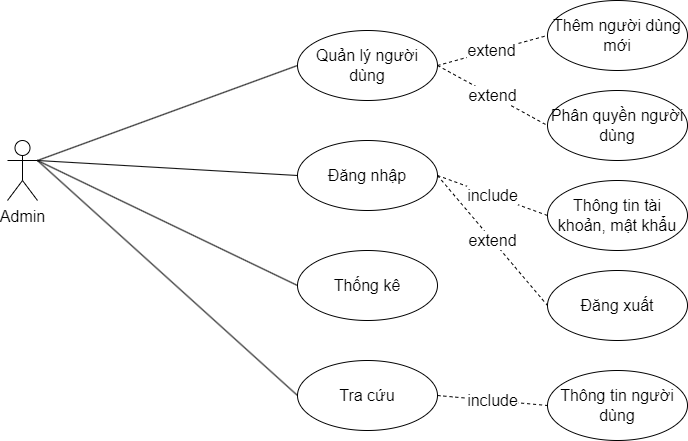

The diagram above was exported from draw.io. Its source (the exported page's mxGraphModel, read from the mxfile embedded in the PNG):
<mxGraphModel dx="1281" dy="1061" grid="1" gridSize="10" guides="1" tooltips="1" connect="1" arrows="1" fold="1" page="1" pageScale="1" pageWidth="850" pageHeight="1100" math="0" shadow="0">
  <root>
    <mxCell id="0" />
    <mxCell id="1" parent="0" />
    <mxCell id="yspp8heYTAAC3AH7nCXv-3" value="Admin" style="shape=umlActor;verticalLabelPosition=bottom;verticalAlign=top;html=1;outlineConnect=0;fontSize=16;" parent="1" vertex="1">
      <mxGeometry x="150" y="160" width="30" height="60" as="geometry" />
    </mxCell>
    <mxCell id="yspp8heYTAAC3AH7nCXv-7" value="Đăng nhập" style="ellipse;whiteSpace=wrap;html=1;strokeWidth=1;fontSize=16;" parent="1" vertex="1">
      <mxGeometry x="440" y="160" width="140" height="70" as="geometry" />
    </mxCell>
    <mxCell id="yspp8heYTAAC3AH7nCXv-8" value="Thống kê" style="ellipse;whiteSpace=wrap;html=1;strokeWidth=1;fontSize=16;" parent="1" vertex="1">
      <mxGeometry x="440" y="270" width="140" height="70" as="geometry" />
    </mxCell>
    <mxCell id="yspp8heYTAAC3AH7nCXv-9" value="Tra cứu" style="ellipse;whiteSpace=wrap;html=1;strokeWidth=1;fontSize=16;" parent="1" vertex="1">
      <mxGeometry x="440" y="380" width="140" height="70" as="geometry" />
    </mxCell>
    <mxCell id="yspp8heYTAAC3AH7nCXv-10" value="Quản lý người dùng" style="ellipse;whiteSpace=wrap;html=1;strokeWidth=1;fontSize=16;" parent="1" vertex="1">
      <mxGeometry x="440" y="50" width="140" height="70" as="geometry" />
    </mxCell>
    <mxCell id="yspp8heYTAAC3AH7nCXv-13" value="" style="endArrow=none;html=1;rounded=0;entryX=0;entryY=0.5;entryDx=0;entryDy=0;exitX=1;exitY=0.3333333333333333;exitDx=0;exitDy=0;exitPerimeter=0;fontSize=16;" parent="1" source="yspp8heYTAAC3AH7nCXv-3" target="yspp8heYTAAC3AH7nCXv-10" edge="1">
      <mxGeometry width="50" height="50" relative="1" as="geometry">
        <mxPoint x="170" y="170" as="sourcePoint" />
        <mxPoint x="310" y="90" as="targetPoint" />
      </mxGeometry>
    </mxCell>
    <mxCell id="yspp8heYTAAC3AH7nCXv-14" value="" style="endArrow=none;html=1;rounded=0;entryX=0;entryY=0.5;entryDx=0;entryDy=0;exitX=1;exitY=0.3333333333333333;exitDx=0;exitDy=0;exitPerimeter=0;fontSize=16;" parent="1" source="yspp8heYTAAC3AH7nCXv-3" target="yspp8heYTAAC3AH7nCXv-7" edge="1">
      <mxGeometry width="50" height="50" relative="1" as="geometry">
        <mxPoint x="170" y="170" as="sourcePoint" />
        <mxPoint x="460.00000000000296" y="65" as="targetPoint" />
      </mxGeometry>
    </mxCell>
    <mxCell id="yspp8heYTAAC3AH7nCXv-15" value="" style="endArrow=none;html=1;rounded=0;entryX=0;entryY=0.5;entryDx=0;entryDy=0;exitX=1;exitY=0.3333333333333333;exitDx=0;exitDy=0;exitPerimeter=0;fontSize=16;" parent="1" source="yspp8heYTAAC3AH7nCXv-3" target="yspp8heYTAAC3AH7nCXv-8" edge="1">
      <mxGeometry width="50" height="50" relative="1" as="geometry">
        <mxPoint x="290" y="160" as="sourcePoint" />
        <mxPoint x="460.00000000000296" y="655" as="targetPoint" />
      </mxGeometry>
    </mxCell>
    <mxCell id="yspp8heYTAAC3AH7nCXv-16" value="" style="endArrow=none;html=1;rounded=0;entryX=0;entryY=0.5;entryDx=0;entryDy=0;exitX=1;exitY=0.3333333333333333;exitDx=0;exitDy=0;exitPerimeter=0;fontSize=16;" parent="1" source="yspp8heYTAAC3AH7nCXv-3" target="yspp8heYTAAC3AH7nCXv-9" edge="1">
      <mxGeometry width="50" height="50" relative="1" as="geometry">
        <mxPoint x="170" y="170" as="sourcePoint" />
        <mxPoint x="460.00000000000296" y="785" as="targetPoint" />
      </mxGeometry>
    </mxCell>
    <mxCell id="yspp8heYTAAC3AH7nCXv-30" value="include" style="endArrow=none;dashed=1;html=1;rounded=0;entryX=0;entryY=0.5;entryDx=0;entryDy=0;exitX=1;exitY=0.5;exitDx=0;exitDy=0;fontSize=16;" parent="1" source="yspp8heYTAAC3AH7nCXv-7" target="yspp8heYTAAC3AH7nCXv-31" edge="1">
      <mxGeometry width="50" height="50" relative="1" as="geometry">
        <mxPoint x="660" y="300" as="sourcePoint" />
        <mxPoint x="710" y="250" as="targetPoint" />
      </mxGeometry>
    </mxCell>
    <mxCell id="yspp8heYTAAC3AH7nCXv-31" value="Thông tin tài khoản, mật khẩu" style="ellipse;whiteSpace=wrap;html=1;strokeWidth=1;fontSize=16;" parent="1" vertex="1">
      <mxGeometry x="690" y="200" width="140" height="70" as="geometry" />
    </mxCell>
    <mxCell id="yspp8heYTAAC3AH7nCXv-32" value="Đăng xuất" style="ellipse;whiteSpace=wrap;html=1;strokeWidth=1;fontSize=16;" parent="1" vertex="1">
      <mxGeometry x="690" y="290" width="140" height="70" as="geometry" />
    </mxCell>
    <mxCell id="yspp8heYTAAC3AH7nCXv-33" value="extend" style="endArrow=none;dashed=1;html=1;rounded=0;entryX=0;entryY=0.5;entryDx=0;entryDy=0;exitX=1;exitY=0.5;exitDx=0;exitDy=0;fontSize=16;" parent="1" source="yspp8heYTAAC3AH7nCXv-7" target="yspp8heYTAAC3AH7nCXv-32" edge="1">
      <mxGeometry width="50" height="50" relative="1" as="geometry">
        <mxPoint x="600" y="295" as="sourcePoint" />
        <mxPoint x="710" y="225" as="targetPoint" />
      </mxGeometry>
    </mxCell>
    <mxCell id="yspp8heYTAAC3AH7nCXv-34" value="Thông tin người dùng" style="ellipse;whiteSpace=wrap;html=1;strokeWidth=1;fontSize=16;" parent="1" vertex="1">
      <mxGeometry x="690" y="390" width="140" height="70" as="geometry" />
    </mxCell>
    <mxCell id="yspp8heYTAAC3AH7nCXv-35" value="include" style="endArrow=none;dashed=1;html=1;rounded=0;entryX=0;entryY=0.5;entryDx=0;entryDy=0;exitX=1;exitY=0.5;exitDx=0;exitDy=0;fontSize=16;" parent="1" source="yspp8heYTAAC3AH7nCXv-9" target="yspp8heYTAAC3AH7nCXv-34" edge="1">
      <mxGeometry width="50" height="50" relative="1" as="geometry">
        <mxPoint x="600" y="295" as="sourcePoint" />
        <mxPoint x="710" y="225" as="targetPoint" />
      </mxGeometry>
    </mxCell>
    <mxCell id="yspp8heYTAAC3AH7nCXv-36" value="Thêm người dùng mới" style="ellipse;whiteSpace=wrap;html=1;strokeWidth=1;fontSize=16;" parent="1" vertex="1">
      <mxGeometry x="690" y="20" width="140" height="70" as="geometry" />
    </mxCell>
    <mxCell id="yspp8heYTAAC3AH7nCXv-37" value="extend" style="endArrow=none;dashed=1;html=1;rounded=0;entryX=0;entryY=0.5;entryDx=0;entryDy=0;exitX=1;exitY=0.5;exitDx=0;exitDy=0;fontSize=16;" parent="1" source="yspp8heYTAAC3AH7nCXv-10" target="yspp8heYTAAC3AH7nCXv-36" edge="1">
      <mxGeometry width="50" height="50" relative="1" as="geometry">
        <mxPoint x="600" y="295" as="sourcePoint" />
        <mxPoint x="710" y="325" as="targetPoint" />
      </mxGeometry>
    </mxCell>
    <mxCell id="yspp8heYTAAC3AH7nCXv-38" value="Phân quyền người dùng" style="ellipse;whiteSpace=wrap;html=1;strokeWidth=1;fontSize=16;" parent="1" vertex="1">
      <mxGeometry x="690" y="110" width="140" height="70" as="geometry" />
    </mxCell>
    <mxCell id="yspp8heYTAAC3AH7nCXv-39" value="extend" style="endArrow=none;dashed=1;html=1;rounded=0;entryX=0;entryY=0.5;entryDx=0;entryDy=0;exitX=1;exitY=0.5;exitDx=0;exitDy=0;fontSize=16;" parent="1" source="yspp8heYTAAC3AH7nCXv-10" target="yspp8heYTAAC3AH7nCXv-38" edge="1">
      <mxGeometry width="50" height="50" relative="1" as="geometry">
        <mxPoint x="590" y="125" as="sourcePoint" />
        <mxPoint x="710" y="65" as="targetPoint" />
      </mxGeometry>
    </mxCell>
  </root>
</mxGraphModel>